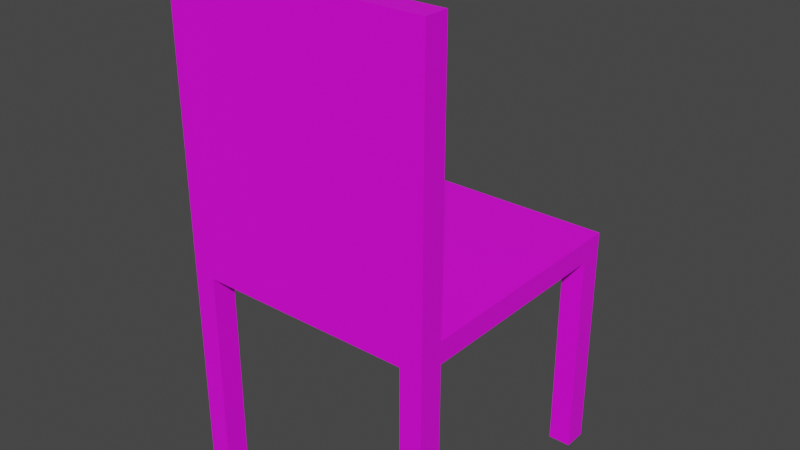 # Source: Chair.blend  (saved by Blender 3.4.6; exported with 4.5.12 LTS)
import bpy
from mathutils import Matrix  # noqa: F401  (used for matrix-valued properties, if any)

bpy.ops.wm.read_factory_settings(use_empty=True)
scene = bpy.context.scene
scene.name = 'Scene'

# ---- collections
col_collection = bpy.data.collections.new('Collection'); scene.collection.children.link(col_collection)

# ---- images (referenced by path relative to the original .blend; pixels are not part of the script)
import os
ASSET_DIR = os.environ.get("B2B_ASSET_DIR", "")  # directory of the original .blend (textures are referenced by path, not embedded)
HERE = os.path.dirname(os.path.abspath(__file__))  # packed textures are extracted next to this script under _unpacked/

def load_image(name, relpath, width, height, colorspace="sRGB"):
    """Load a texture the original file referenced (path relative to the .blend, or extracted next to this script)."""
    p = next((c for c in (os.path.join(HERE, relpath), os.path.join(ASSET_DIR, relpath)) if relpath and os.path.exists(c)), "")
    if p:
        img = bpy.data.images.load(p, check_existing=True)
        img.name = name
    else:  # same state as the original file: an image datablock whose file is absent (Cycles renders it pink)
        img = bpy.data.images.new(name, width, height)
        img.source = "FILE"
        img.filepath = "//" + (relpath or name)
    img.colorspace_settings.name = colorspace
    return img
img_wood2_jpg_001 = load_image('wood2.jpg.001', 'wood2.jpg', 1024, 1024, 'sRGB')

# ---- materials (node trees are filled in below, after node groups)
mat_material_002 = bpy.data.materials.new('Material.002')
mat_material_002.use_transparent_shadow = False

# ---- material node trees
mat_material_002.use_nodes = True; mat_material_002.node_tree.nodes.clear()
_N = mat_material_002.node_tree.nodes; _L = mat_material_002.node_tree.links
n0 = _N.new('ShaderNodeBsdfPrincipled'); n0.name = 'Principled BSDF'; n0.location = (10, 300)
n0.distribution = 'GGX'
n0.subsurface_method = 'RANDOM_WALK_SKIN'
n0.inputs[3].default_value = 1.45
n0.inputs[27].default_value = (0.0, 0.0, 0.0, 1.0)
n0.inputs[28].default_value = 1.0
n1 = _N.new('ShaderNodeOutputMaterial'); n1.name = 'Material Output'; n1.location = (300, 300)
n2 = _N.new('ShaderNodeTexImage'); n2.name = 'Image Texture'; n2.location = (-280, 280)
n2.image = img_wood2_jpg_001
_L.new(n0.outputs[0], n1.inputs[0])
_L.new(n2.outputs[0], n0.inputs[0])
n1.is_active_output = True

# ---- world
world_world = bpy.data.worlds.new('World'); scene.world = world_world
world_world.use_nodes = True; world_world.node_tree.nodes.clear()
_N = world_world.node_tree.nodes; _L = world_world.node_tree.links
n0 = _N.new('ShaderNodeOutputWorld'); n0.name = 'World Output'; n0.location = (300, 300)
n1 = _N.new('ShaderNodeBackground'); n1.name = 'Background'; n1.location = (10, 300)
n1.inputs[0].default_value = (0.05088, 0.05088, 0.05088, 1.0)
_L.new(n1.outputs[0], n0.inputs[0])
n0.is_active_output = True
world_world.color = (0.05088, 0.05088, 0.05088)
world_world.use_sun_shadow = False
world_world.sun_shadow_jitter_overblur = 0.0

# ---- meshes
me_plane = bpy.data.meshes.new('Plane')
me_plane.from_pydata([(-1.0, -1.0, 0.0), (1.0, -1.0, 0.0), (-1.0, 1.0, 0.0), (1.0, 1.0, 0.0), (-1.0, -1.0, 0.0), (1.0, -1.0, 0.0), (-1.0, 1.0, 0.0), (1.0, 1.0, 0.0), (-1.0, -1.0, 0.1671), (1.0, -1.0, 0.1671), (-1.0, 1.0, 0.1671), (1.0, 1.0, 0.1671), (-1.0, -0.8167, 0.0), (1.0, -0.8167, 0.0), (-1.0, -0.8167, 0.0), (1.0, -0.8167, 0.0), (-1.0, -0.8167, 0.1671), (1.0, -0.8167, 0.1671), (-1.0, -1.0, 1.905), (1.0, -1.0, 1.905), (-1.0, -0.8167, 1.905), (1.0, -0.8167, 1.905), (-0.831, -1.0, 0.0), (-0.831, 1.0, 0.0), (-0.831, -1.0, 0.0), (-0.831, 1.0, 0.0), (-0.831, -1.0, 0.1671), (-0.831, 1.0, 0.1671), (-0.831, -0.8167, 0.1671), (-0.831, -0.8167, 0.0), (-0.831, -1.0, 1.905), (-0.831, -0.8167, 1.905), (0.8295, -1.0, 0.0), (0.8295, -1.0, 0.0), (0.8295, -1.0, 0.1671), (0.8295, -0.8167, 0.0), (0.8295, -1.0, 1.905), (0.8295, 1.0, 0.0), (0.8295, 1.0, 0.0), (0.8295, 1.0, 0.1671), (0.8295, -0.8167, 0.1671), (0.8295, -0.8167, 1.905), (1.0, 0.8195, 0.0), (1.0, 0.8195, 0.0), (1.0, 0.8195, 0.1671), (-1.0, 0.8195, 0.0), (-1.0, 0.8195, 0.0), (-1.0, 0.8195, 0.1671), (-0.831, 0.8195, 0.1671), (-0.831, 0.8195, 0.0), (0.8295, 0.8195, 0.1671), (0.8295, 0.8195, 0.0), (-1.0, 1.0, -1.6), (-0.831, 1.0, -1.6), (-1.0, 0.8195, -1.6), (-0.831, 0.8195, -1.6), (-1.0, -1.0, -1.6), (-1.0, -0.8167, -1.6), (-0.831, -1.0, -1.6), (-0.831, -0.8167, -1.6), (1.0, 1.0, -1.6), (0.8295, 1.0, -1.6), (1.0, 0.8195, -1.6), (0.8295, 0.8195, -1.6), (1.0, -1.0, -1.6), (1.0, -0.8167, -1.6), (0.8295, -1.0, -1.6), (0.8295, -0.8167, -1.6), (-1.0, -1.0, 2.189), (1.0, -1.0, 2.189), (-1.0, -0.8167, 2.189), (1.0, -0.8167, 2.189), (-0.831, -1.0, 2.189), (-0.831, -0.8167, 2.189), (0.8295, -1.0, 2.189), (0.8295, -0.8167, 2.189)], [], [(51, 37, 3, 42), (25, 6, 10, 27), (12, 0, 4, 14), (23, 2, 6, 25), (32, 1, 5, 33), (42, 3, 7, 43), (50, 44, 11, 39), (33, 5, 9, 34), (43, 7, 11, 44), (14, 4, 8, 16), (46, 14, 16, 47), (5, 15, 17, 9), (9, 17, 21, 19), (1, 13, 15, 5), (45, 12, 14, 46), (32, 35, 13, 1), (41, 31, 73, 75), (16, 8, 18, 20), (28, 16, 20, 31), (34, 9, 19, 36), (8, 26, 30, 18), (40, 28, 31, 41), (30, 36, 74, 72), (0, 12, 29, 22), (4, 24, 26, 8), (47, 48, 27, 10), (0, 22, 24, 4), (37, 23, 25, 38), (38, 25, 27, 39), (45, 2, 23, 49), (7, 38, 39, 11), (3, 37, 38, 7), (17, 40, 41, 21), (26, 34, 36, 30), (36, 19, 69, 74), (22, 29, 35, 32), (24, 33, 34, 26), (48, 50, 39, 27), (22, 32, 33, 24), (49, 23, 37, 51), (29, 49, 51, 35), (28, 40, 50, 48), (12, 45, 49, 29), (16, 28, 48, 47), (2, 45, 46, 6), (6, 46, 47, 10), (15, 43, 44, 17), (40, 17, 44, 50), (13, 42, 43, 15), (35, 51, 42, 13), (25, 6, 52, 53), (55, 53, 52, 54), (6, 46, 54, 52), (49, 25, 53, 55), (46, 49, 55, 54), (29, 14, 57, 59), (59, 57, 56, 58), (4, 24, 58, 56), (24, 29, 59, 58), (14, 4, 56, 57), (7, 38, 61, 60), (63, 62, 60, 61), (51, 43, 62, 63), (38, 51, 63, 61), (43, 7, 60, 62), (15, 35, 67, 65), (67, 66, 64, 65), (33, 5, 64, 66), (5, 15, 65, 64), (35, 33, 66, 67), (74, 69, 71, 75), (68, 72, 73, 70), (72, 74, 75, 73), (21, 41, 75, 71), (19, 21, 71, 69), (20, 18, 68, 70), (18, 30, 72, 68), (31, 20, 70, 73)])
_uv = me_plane.uv_layers.new(name='UVMap')
_uv.uv.foreach_set('vector', [0.9147, 0.9097, 0.9147, 1.0, 1.0, 1.0, 1.0, 0.9097, 0.08448, 1.0, 0.0, 1.0, 0.0, 1.0, 0.08448, 1.0, 0.0, 0.09167, 0.0, 0.0, 0.0, 0.0, 0.0, 0.09167, 0.08448, 1.0, 0.0, 1.0, 0.0, 1.0, 0.08448, 1.0, 0.9147, 0.0, 1.0, 0.0, 1.0, 0.0, 0.9147, 0.0, 1.0, 0.9097, 1.0, 1.0, 1.0, 1.0, 1.0, 0.9097, 0.9147, 0.9097, 1.0, 0.9097, 1.0, 1.0, 0.9147, 1.0, 0.9147, 0.0, 1.0, 0.0, 1.0, 0.0, 0.9147, 0.0, 1.0, 0.9097, 1.0, 1.0, 1.0, 1.0, 1.0, 0.9097, 0.0, 0.09167, 0.0, 0.0, 0.0, 0.0, 0.0, 0.09167, 0.0, 0.9097, 0.0, 0.09167, 0.0, 0.09167, 0.0, 0.9097, 1.0, 0.0, 1.0, 0.09167, 1.0, 0.09167, 1.0, 0.0, 1.0, 0.0, 1.0, 0.09167, 1.0, 0.09167, 1.0, 0.0, 1.0, 0.0, 1.0, 0.09167, 1.0, 0.09167, 1.0, 0.0, 0.0, 0.9097, 0.0, 0.09167, 0.0, 0.09167, 0.0, 0.9097, 0.9147, 0.0, 0.9147, 0.09167, 1.0, 0.09167, 1.0, 0.0, 0.9147, 0.09167, 0.08448, 0.09167, 0.08448, 0.09167, 0.9147, 0.09167, 0.0, 0.09167, 0.0, 0.0, 0.0, 0.0, 0.0, 0.09167, 0.08448, 0.09167, 0.0, 0.09167, 0.0, 0.09167, 0.08448, 0.09167, 0.9147, 0.0, 1.0, 0.0, 1.0, 0.0, 0.9147, 0.0, 0.0, 0.0, 0.08448, 0.0, 0.08448, 0.0, 0.0, 0.0, 0.9147, 0.09167, 0.08448, 0.09167, 0.08448, 0.09167, 0.9147, 0.09167, 0.08448, 0.0, 0.9147, 0.0, 0.9147, 0.0, 0.08448, 0.0, 0.0, 0.0, 0.0, 0.09167, 0.08448, 0.09167, 0.08448, 0.0, 0.0, 0.0, 0.08448, 0.0, 0.08448, 0.0, 0.0, 0.0, 0.0, 0.9097, 0.08448, 0.9097, 0.08448, 1.0, 0.0, 1.0, 0.0, 0.0, 0.08448, 0.0, 0.08448, 0.0, 0.0, 0.0, 0.9147, 1.0, 0.08448, 1.0, 0.08448, 1.0, 0.9147, 1.0, 0.9147, 1.0, 0.08448, 1.0, 0.08448, 1.0, 0.9147, 1.0, 0.0, 0.9097, 0.0, 1.0, 0.08448, 1.0, 0.08448, 0.9097, 1.0, 1.0, 0.9147, 1.0, 0.9147, 1.0, 1.0, 1.0, 1.0, 1.0, 0.9147, 1.0, 0.9147, 1.0, 1.0, 1.0, 1.0, 0.09167, 0.9147, 0.09167, 0.9147, 0.09167, 1.0, 0.09167, 0.08448, 0.0, 0.9147, 0.0, 0.9147, 0.0, 0.08448, 0.0, 0.9147, 0.0, 1.0, 0.0, 1.0, 0.0, 0.9147, 0.0, 0.08448, 0.0, 0.08448, 0.09167, 0.9147, 0.09167, 0.9147, 0.0, 0.08448, 0.0, 0.9147, 0.0, 0.9147, 0.0, 0.08448, 0.0, 0.08448, 0.9097, 0.9147, 0.9097, 0.9147, 1.0, 0.08448, 1.0, 0.08448, 0.0, 0.9147, 0.0, 0.9147, 0.0, 0.08448, 0.0, 0.08448, 0.9097, 0.08448, 1.0, 0.9147, 1.0, 0.9147, 0.9097, 0.08448, 0.09167, 0.08448, 0.9097, 0.9147, 0.9097, 0.9147, 0.09167, 0.08448, 0.09167, 0.9147, 0.09167, 0.9147, 0.9097, 0.08448, 0.9097, 0.0, 0.09167, 0.0, 0.9097, 0.08448, 0.9097, 0.08448, 0.09167, 0.0, 0.09167, 0.08448, 0.09167, 0.08448, 0.9097, 0.0, 0.9097, 0.0, 1.0, 0.0, 0.9097, 0.0, 0.9097, 0.0, 1.0, 0.0, 1.0, 0.0, 0.9097, 0.0, 0.9097, 0.0, 1.0, 1.0, 0.09167, 1.0, 0.9097, 1.0, 0.9097, 1.0, 0.09167, 0.9147, 0.09167, 1.0, 0.09167, 1.0, 0.9097, 0.9147, 0.9097, 1.0, 0.09167, 1.0, 0.9097, 1.0, 0.9097, 1.0, 0.09167, 0.9147, 0.09167, 0.9147, 0.9097, 1.0, 0.9097, 1.0, 0.09167, 0.08448, 1.0, 0.0, 1.0, 0.0, 1.0, 0.08448, 1.0, 0.0, 0.0, 0.0, 0.0, 0.0, 0.0, 0.0, 0.0, 0.0, 1.0, 0.0, 0.9097, 0.0, 0.9097, 0.0, 1.0, 0.0, 0.0, 0.0, 0.0, 0.0, 0.0, 0.0, 0.0, 0.0, 0.0, 0.0, 0.0, 0.0, 0.0, 0.0, 0.0, 0.0, 0.0, 0.0, 0.0, 0.0, 0.0, 0.0, 0.0, 0.0, 0.0, 0.0, 0.0, 0.0, 0.0, 0.0, 0.0, 0.0, 0.0, 0.08448, 0.0, 0.08448, 0.0, 0.0, 0.0, 0.0, 0.0, 0.0, 0.0, 0.0, 0.0, 0.0, 0.0, 0.0, 0.09167, 0.0, 0.0, 0.0, 0.0, 0.0, 0.09167, 1.0, 1.0, 0.9147, 1.0, 0.9147, 1.0, 1.0, 1.0, 0.0, 0.0, 0.0, 0.0, 0.0, 0.0, 0.0, 0.0, 0.0, 0.0, 0.0, 0.0, 0.0, 0.0, 0.0, 0.0, 0.0, 0.0, 0.0, 0.0, 0.0, 0.0, 0.0, 0.0, 1.0, 0.9097, 1.0, 1.0, 1.0, 1.0, 1.0, 0.9097, 0.0, 0.0, 0.0, 0.0, 0.0, 0.0, 0.0, 0.0, 0.0, 0.0, 0.0, 0.0, 0.0, 0.0, 0.0, 0.0, 0.9147, 0.0, 1.0, 0.0, 1.0, 0.0, 0.9147, 0.0, 1.0, 0.0, 1.0, 0.09167, 1.0, 0.09167, 1.0, 0.0, 0.0, 0.0, 0.0, 0.0, 0.0, 0.0, 0.0, 0.0, 0.9147, 0.0, 1.0, 0.0, 1.0, 0.09167, 0.9147, 0.09167, 0.0, 0.0, 0.08448, 0.0, 0.08448, 0.09167, 0.0, 0.09167, 0.08448, 0.0, 0.9147, 0.0, 0.9147, 0.09167, 0.08448, 0.09167, 1.0, 0.09167, 0.9147, 0.09167, 0.9147, 0.09167, 1.0, 0.09167, 1.0, 0.0, 1.0, 0.09167, 1.0, 0.09167, 1.0, 0.0, 0.0, 0.09167, 0.0, 0.0, 0.0, 0.0, 0.0, 0.09167, 0.0, 0.0, 0.08448, 0.0, 0.08448, 0.0, 0.0, 0.0, 0.08448, 0.09167, 0.0, 0.09167, 0.0, 0.09167, 0.08448, 0.09167])
me_plane.materials.append(mat_material_002)
me_plane.use_remesh_fix_poles = True
me_plane.use_remesh_preserve_attributes = False
me_plane.use_mirror_vertex_groups = False
me_plane.update()

# ---- objects
ob_plane = bpy.data.objects.new('Plane', me_plane)

# ---- transforms, parenting, visibility, modifiers, constraints
ob_plane.location = (0.0, 0.0, 0.0)
ob_plane.lineart.crease_threshold = 0.0

# ---- collection membership
col_collection.objects.link(ob_plane)

# ---- scene / render settings (as saved in the file)
scene.frame_start = 1; scene.frame_end = 250; scene.frame_set(1)
scene.render.engine = 'BLENDER_EEVEE_NEXT'
scene.cycles.use_denoising = False
scene.cycles.samples = 128
scene.cycles.sampling_pattern = 'TABULATED_SOBOL'
scene.cycles.use_adaptive_sampling = False
scene.cycles.use_light_tree = False
scene.view_settings.view_transform = 'Filmic'
bpy.context.view_layer.update()

# ---- added for rendering (the .blend has no active camera and no usable light): camera, sun
cam_auto = bpy.data.cameras.new('AutoCamera')
cam_auto.lens = 50.0
cam_auto.sensor_width = 36.0
cam_auto.clip_end = 1000.0
ob_auto_camera = bpy.data.objects.new('AutoCamera', cam_auto)
scene.collection.objects.link(ob_auto_camera)
ob_auto_camera.location = (4.37466, -5.24959, 3.79388)
ob_auto_camera.rotation_euler = (1.09748, -7.21219e-08, 0.694738)
scene.camera = ob_auto_camera
light_auto_sun = bpy.data.lights.new('AutoSun', 'SUN')
light_auto_sun.energy = 3.0
light_auto_sun.angle = 0.0523599
ob_auto_sun = bpy.data.objects.new('AutoSun', light_auto_sun)
scene.collection.objects.link(ob_auto_sun)
ob_auto_sun.rotation_euler = (0.872665, 0.174533, 0.523599)
bpy.context.view_layer.update()
